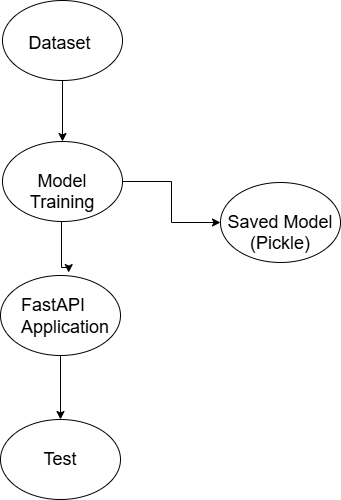

The diagram above was exported from draw.io. Its source (the exported page's mxGraphModel, read from the mxfile embedded in the PNG):
<mxGraphModel dx="1050" dy="557" grid="0" gridSize="10" guides="1" tooltips="1" connect="1" arrows="1" fold="1" page="1" pageScale="1" pageWidth="850" pageHeight="1100" math="0" shadow="0">
  <root>
    <mxCell id="0" />
    <mxCell id="1" parent="0" />
    <mxCell id="FOuCgdsjyIKy2PZKSycw-10" value="" style="edgeStyle=orthogonalEdgeStyle;rounded=0;orthogonalLoop=1;jettySize=auto;html=1;" edge="1" parent="1" source="FOuCgdsjyIKy2PZKSycw-1" target="FOuCgdsjyIKy2PZKSycw-3">
      <mxGeometry relative="1" as="geometry" />
    </mxCell>
    <mxCell id="FOuCgdsjyIKy2PZKSycw-1" value="&lt;font style=&quot;font-size: 18px;&quot;&gt;&lt;br&gt;Dataset&amp;nbsp;&lt;/font&gt;&lt;div&gt;&lt;br&gt;&lt;/div&gt;" style="ellipse;whiteSpace=wrap;html=1;" vertex="1" parent="1">
      <mxGeometry x="358" y="51" width="120" height="80" as="geometry" />
    </mxCell>
    <mxCell id="FOuCgdsjyIKy2PZKSycw-2" value="&lt;font style=&quot;font-size: 18px;&quot;&gt;&lt;br&gt;Saved Model (Pickle)&lt;br&gt;&lt;/font&gt;" style="ellipse;whiteSpace=wrap;html=1;" vertex="1" parent="1">
      <mxGeometry x="576" y="233" width="120" height="80" as="geometry" />
    </mxCell>
    <mxCell id="FOuCgdsjyIKy2PZKSycw-11" value="" style="edgeStyle=orthogonalEdgeStyle;rounded=0;orthogonalLoop=1;jettySize=auto;html=1;" edge="1" parent="1" source="FOuCgdsjyIKy2PZKSycw-3" target="FOuCgdsjyIKy2PZKSycw-2">
      <mxGeometry relative="1" as="geometry" />
    </mxCell>
    <mxCell id="FOuCgdsjyIKy2PZKSycw-12" value="" style="edgeStyle=orthogonalEdgeStyle;rounded=0;orthogonalLoop=1;jettySize=auto;html=1;entryX=0.568;entryY=-0.037;entryDx=0;entryDy=0;entryPerimeter=0;" edge="1" parent="1" source="FOuCgdsjyIKy2PZKSycw-3" target="FOuCgdsjyIKy2PZKSycw-4">
      <mxGeometry relative="1" as="geometry">
        <Array as="points">
          <mxPoint x="417" y="318" />
          <mxPoint x="425" y="318" />
        </Array>
      </mxGeometry>
    </mxCell>
    <mxCell id="FOuCgdsjyIKy2PZKSycw-3" value="&lt;font style=&quot;font-size: 18px;&quot;&gt;&lt;br&gt;Model Training&lt;br&gt;&lt;/font&gt;" style="ellipse;whiteSpace=wrap;html=1;" vertex="1" parent="1">
      <mxGeometry x="358" y="192" width="120" height="80" as="geometry" />
    </mxCell>
    <mxCell id="FOuCgdsjyIKy2PZKSycw-15" value="" style="edgeStyle=orthogonalEdgeStyle;rounded=0;orthogonalLoop=1;jettySize=auto;html=1;" edge="1" parent="1" source="FOuCgdsjyIKy2PZKSycw-4" target="FOuCgdsjyIKy2PZKSycw-14">
      <mxGeometry relative="1" as="geometry" />
    </mxCell>
    <mxCell id="FOuCgdsjyIKy2PZKSycw-4" value="" style="ellipse;whiteSpace=wrap;html=1;" vertex="1" parent="1">
      <mxGeometry x="356" y="326" width="120" height="80" as="geometry" />
    </mxCell>
    <mxCell id="FOuCgdsjyIKy2PZKSycw-5" value="&lt;font style=&quot;font-size: 18px;&quot;&gt;FastAPI Application&lt;/font&gt;" style="text;whiteSpace=wrap;html=1;" vertex="1" parent="1">
      <mxGeometry x="374.99998779296874" y="339" width="132" height="36" as="geometry" />
    </mxCell>
    <mxCell id="FOuCgdsjyIKy2PZKSycw-14" value="&lt;font style=&quot;font-size: 18px;&quot;&gt;Test&lt;/font&gt;" style="ellipse;whiteSpace=wrap;html=1;" vertex="1" parent="1">
      <mxGeometry x="356" y="470" width="120" height="80" as="geometry" />
    </mxCell>
  </root>
</mxGraphModel>